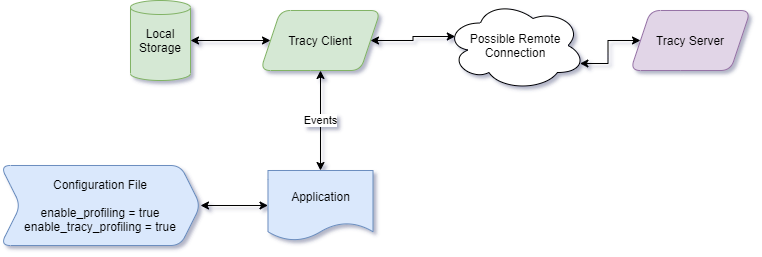

The diagram above was exported from draw.io. Its source (the exported page's mxGraphModel, read from the mxfile embedded in the PNG):
<mxGraphModel dx="1913" dy="806" grid="1" gridSize="10" guides="1" tooltips="1" connect="1" arrows="1" fold="1" page="1" pageScale="1" pageWidth="827" pageHeight="1169" background="none" math="0" shadow="1">
  <root>
    <mxCell id="0" />
    <mxCell id="1" parent="0" />
    <mxCell id="rN83jyitI-w4ltpczN_H-5" value="Events" style="edgeStyle=orthogonalEdgeStyle;rounded=0;orthogonalLoop=1;jettySize=auto;html=1;entryX=0.5;entryY=0;entryDx=0;entryDy=0;startArrow=classic;startFill=1;" edge="1" parent="1" source="rN83jyitI-w4ltpczN_H-2" target="rN83jyitI-w4ltpczN_H-4">
      <mxGeometry relative="1" as="geometry" />
    </mxCell>
    <mxCell id="rN83jyitI-w4ltpczN_H-17" style="edgeStyle=orthogonalEdgeStyle;rounded=0;orthogonalLoop=1;jettySize=auto;html=1;startArrow=classic;startFill=1;" edge="1" parent="1" source="rN83jyitI-w4ltpczN_H-2" target="rN83jyitI-w4ltpczN_H-16">
      <mxGeometry relative="1" as="geometry" />
    </mxCell>
    <mxCell id="rN83jyitI-w4ltpczN_H-19" style="edgeStyle=orthogonalEdgeStyle;rounded=0;orthogonalLoop=1;jettySize=auto;html=1;entryX=0.07;entryY=0.4;entryDx=0;entryDy=0;entryPerimeter=0;startArrow=classic;startFill=1;" edge="1" parent="1" source="rN83jyitI-w4ltpczN_H-2" target="rN83jyitI-w4ltpczN_H-18">
      <mxGeometry relative="1" as="geometry" />
    </mxCell>
    <mxCell id="rN83jyitI-w4ltpczN_H-2" value="Tracy Client" style="shape=parallelogram;perimeter=parallelogramPerimeter;whiteSpace=wrap;html=1;fixedSize=1;fillColor=#d5e8d4;strokeColor=#82b366;rounded=1;" vertex="1" parent="1">
      <mxGeometry x="120" y="20" width="120" height="60" as="geometry" />
    </mxCell>
    <mxCell id="rN83jyitI-w4ltpczN_H-4" value="Application" style="shape=document;whiteSpace=wrap;html=1;boundedLbl=1;rounded=1;fillColor=#dae8fc;strokeColor=#6c8ebf;size=0.25;" vertex="1" parent="1">
      <mxGeometry x="127.5" y="180" width="105" height="70" as="geometry" />
    </mxCell>
    <mxCell id="rN83jyitI-w4ltpczN_H-22" style="edgeStyle=orthogonalEdgeStyle;rounded=0;orthogonalLoop=1;jettySize=auto;html=1;entryX=0.96;entryY=0.7;entryDx=0;entryDy=0;entryPerimeter=0;startArrow=classic;startFill=1;" edge="1" parent="1" source="rN83jyitI-w4ltpczN_H-7" target="rN83jyitI-w4ltpczN_H-18">
      <mxGeometry relative="1" as="geometry" />
    </mxCell>
    <mxCell id="rN83jyitI-w4ltpczN_H-7" value="Tracy Server" style="shape=parallelogram;perimeter=parallelogramPerimeter;whiteSpace=wrap;html=1;fixedSize=1;fillColor=#e1d5e7;strokeColor=#9673a6;rounded=1;" vertex="1" parent="1">
      <mxGeometry x="490" y="20" width="120" height="60" as="geometry" />
    </mxCell>
    <mxCell id="rN83jyitI-w4ltpczN_H-15" style="edgeStyle=orthogonalEdgeStyle;rounded=0;orthogonalLoop=1;jettySize=auto;html=1;startArrow=classic;startFill=1;" edge="1" parent="1" source="rN83jyitI-w4ltpczN_H-14" target="rN83jyitI-w4ltpczN_H-4">
      <mxGeometry relative="1" as="geometry" />
    </mxCell>
    <mxCell id="rN83jyitI-w4ltpczN_H-14" value="&lt;span&gt;Configuration File&lt;/span&gt;&lt;br&gt;&lt;br&gt;&lt;span&gt;enable_profiling = true&lt;/span&gt;&lt;br&gt;&lt;span&gt;enable_tracy_profiling = true&lt;/span&gt;" style="shape=step;perimeter=stepPerimeter;whiteSpace=wrap;html=1;fixedSize=1;rounded=1;fillColor=#dae8fc;strokeColor=#6c8ebf;" vertex="1" parent="1">
      <mxGeometry x="-140" y="175" width="200" height="80" as="geometry" />
    </mxCell>
    <mxCell id="rN83jyitI-w4ltpczN_H-16" value="Local Storage" style="shape=cylinder2;whiteSpace=wrap;html=1;boundedLbl=1;backgroundOutline=1;size=7;rounded=1;fillColor=#d5e8d4;strokeColor=#82b366;" vertex="1" parent="1">
      <mxGeometry x="-10" y="10" width="60" height="80" as="geometry" />
    </mxCell>
    <mxCell id="rN83jyitI-w4ltpczN_H-18" value="Possible Remote Connection" style="ellipse;shape=cloud;whiteSpace=wrap;html=1;rounded=1;" vertex="1" parent="1">
      <mxGeometry x="305" y="10" width="140" height="90" as="geometry" />
    </mxCell>
  </root>
</mxGraphModel>